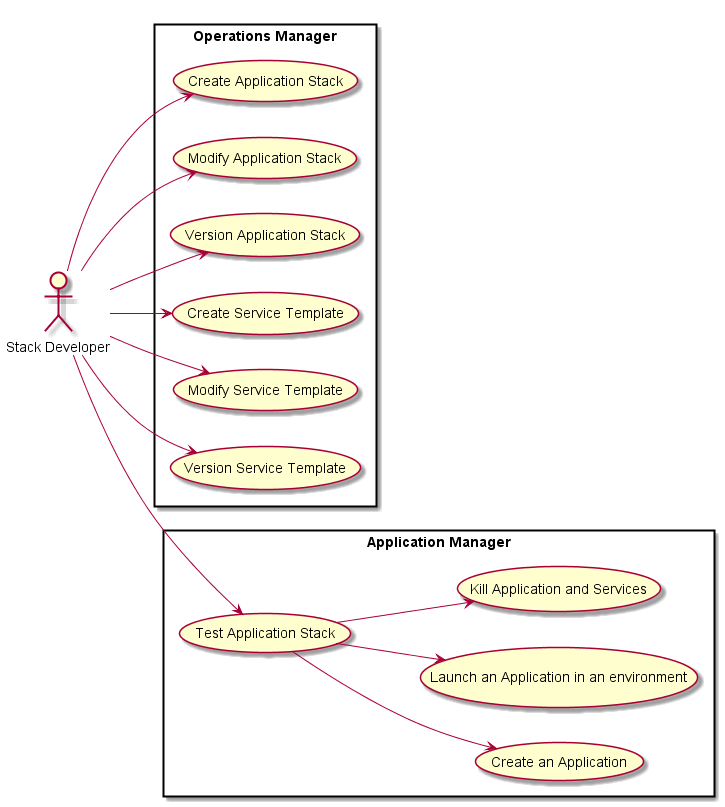

The diagram above was rendered by PlantUML. Its source (embedded in the PNG):
@startuml
left to right direction

:Stack Developer: as Admin


rectangle "Operations Manager" {
  Admin --> (Create Application Stack)
  Admin --> (Modify Application Stack)
  Admin --> (Version Application Stack)
  Admin --> (Create Service Template)
  Admin --> (Modify Service Template)
  Admin --> (Version Service Template)
}

rectangle "Application Manager" {
  Admin --> (Test Application Stack)
  (Test Application Stack) --> (Create an Application)
  (Test Application Stack) --> (Launch an Application in an environment)
  (Test Application Stack) --> (Kill Application and Services)
}

@enduml